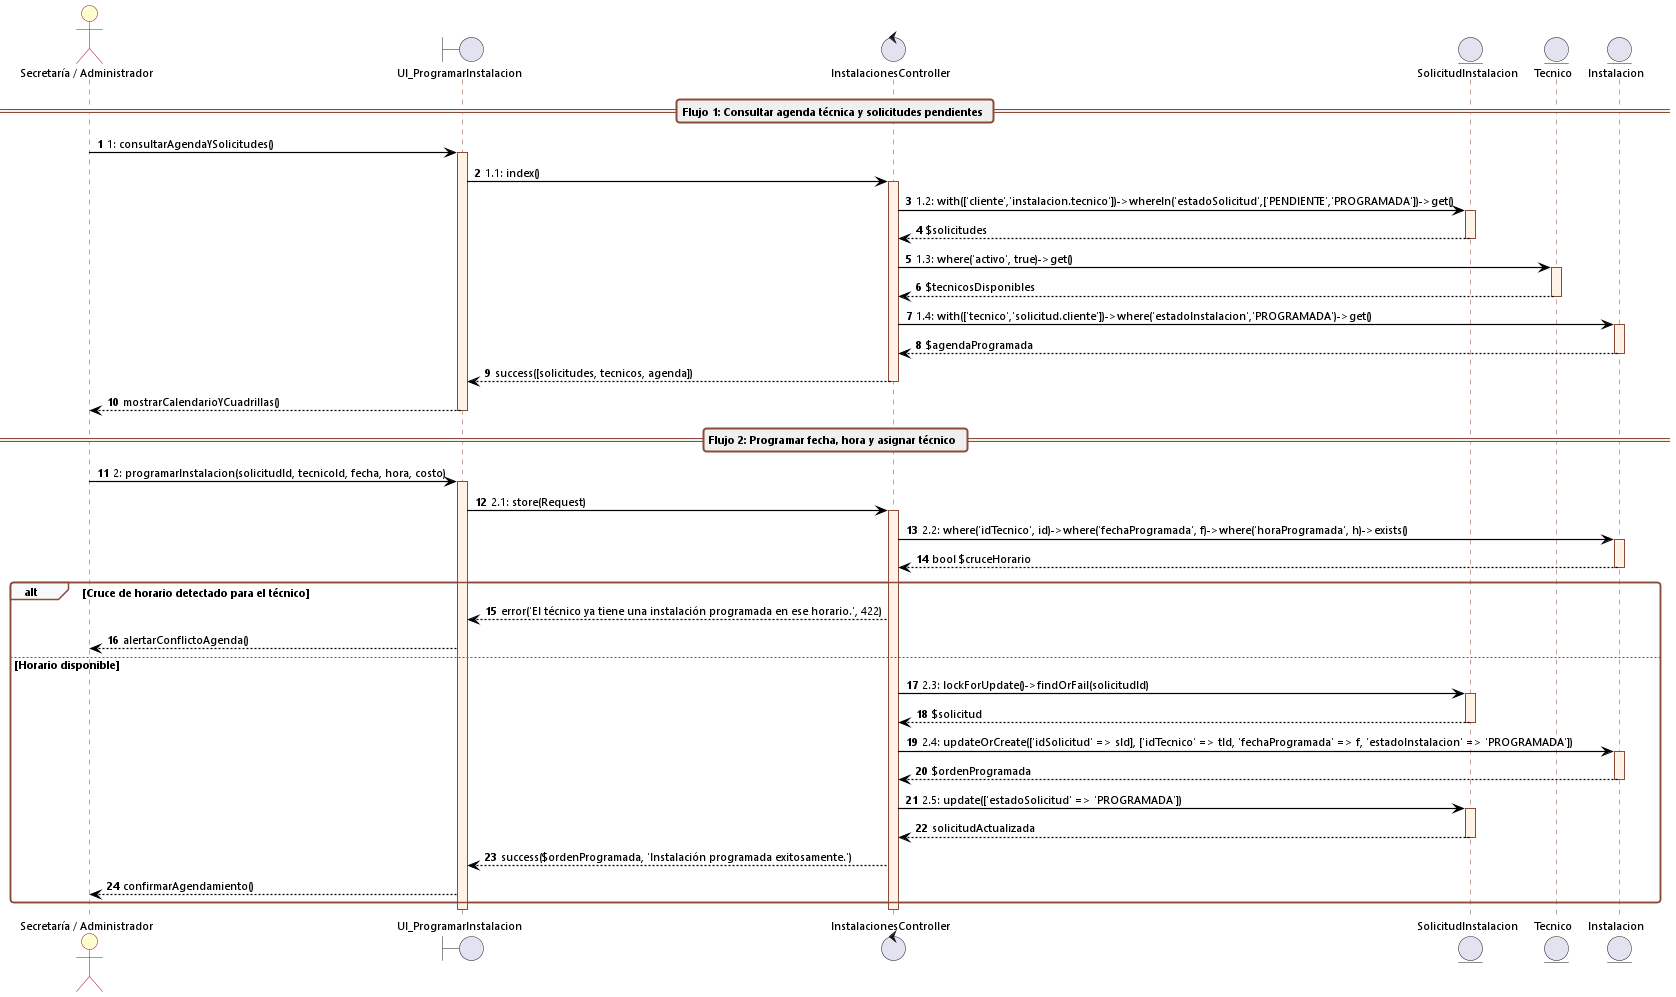

The diagram above was rendered by PlantUML. Its source (embedded in the PNG):
@startuml cu22_secuencia_programar_instalacion
autonumber
skinparam backgroundColor white
skinparam defaultFontName "Segoe UI"
skinparam defaultFontSize 11
skinparam sequenceArrowThickness 1.2
skinparam roundcorner 6

skinparam sequence {
    ArrowColor black
    ActorBorderColor #A80036
    ActorBackgroundColor #FEFECE
    LifeLineBorderColor #8A4B38
    LifeLineBackgroundColor #FFF2E6
    ParticipantBorderColor #8A4B38
    ParticipantBackgroundColor #FFF2E6
    BoxBorderColor #A80036
    BoxBackgroundColor #FAFAFA
    GroupBackgroundColor #F8F9FA
    GroupBorderColor #8A4B38
    DividerBackgroundColor #EFEFEF
    DividerBorderColor #8A4B38
}

actor "Secretaría / Administrador" as Admin
boundary UI_ProgramarInstalacion
control InstalacionesController
entity SolicitudInstalacion
entity Tecnico
entity Instalacion

== Flujo 1: Consultar agenda técnica y solicitudes pendientes ==

Admin -> UI_ProgramarInstalacion: 1: consultarAgendaYSolicitudes()
activate UI_ProgramarInstalacion

UI_ProgramarInstalacion -> InstalacionesController: 1.1: index()
activate InstalacionesController

InstalacionesController -> SolicitudInstalacion: 1.2: with(['cliente','instalacion.tecnico'])->whereIn('estadoSolicitud',['PENDIENTE','PROGRAMADA'])->get()
activate SolicitudInstalacion
SolicitudInstalacion --> InstalacionesController: $solicitudes
deactivate SolicitudInstalacion

InstalacionesController -> Tecnico: 1.3: where('activo', true)->get()
activate Tecnico
Tecnico --> InstalacionesController: $tecnicosDisponibles
deactivate Tecnico

InstalacionesController -> Instalacion: 1.4: with(['tecnico','solicitud.cliente'])->where('estadoInstalacion','PROGRAMADA')->get()
activate Instalacion
Instalacion --> InstalacionesController: $agendaProgramada
deactivate Instalacion

InstalacionesController --> UI_ProgramarInstalacion: success([solicitudes, tecnicos, agenda])
deactivate InstalacionesController

UI_ProgramarInstalacion --> Admin: mostrarCalendarioYCuadrillas()
deactivate UI_ProgramarInstalacion

== Flujo 2: Programar fecha, hora y asignar técnico ==

Admin -> UI_ProgramarInstalacion: 2: programarInstalacion(solicitudId, tecnicoId, fecha, hora, costo)
activate UI_ProgramarInstalacion

UI_ProgramarInstalacion -> InstalacionesController: 2.1: store(Request)
activate InstalacionesController

InstalacionesController -> Instalacion: 2.2: where('idTecnico', id)->where('fechaProgramada', f)->where('horaProgramada', h)->exists()
activate Instalacion
Instalacion --> InstalacionesController: bool $cruceHorario
deactivate Instalacion

alt Cruce de horario detectado para el técnico
    InstalacionesController --> UI_ProgramarInstalacion: error('El técnico ya tiene una instalación programada en ese horario.', 422)
    UI_ProgramarInstalacion --> Admin: alertarConflictoAgenda()
else Horario disponible
    InstalacionesController -> SolicitudInstalacion: 2.3: lockForUpdate()->findOrFail(solicitudId)
    activate SolicitudInstalacion
    SolicitudInstalacion --> InstalacionesController: $solicitud
    deactivate SolicitudInstalacion

    InstalacionesController -> Instalacion: 2.4: updateOrCreate(['idSolicitud' => sId], ['idTecnico' => tId, 'fechaProgramada' => f, 'estadoInstalacion' => 'PROGRAMADA'])
    activate Instalacion
    Instalacion --> InstalacionesController: $ordenProgramada
    deactivate Instalacion

    InstalacionesController -> SolicitudInstalacion: 2.5: update(['estadoSolicitud' => 'PROGRAMADA'])
    activate SolicitudInstalacion
    SolicitudInstalacion --> InstalacionesController: solicitudActualizada
    deactivate SolicitudInstalacion

    InstalacionesController --> UI_ProgramarInstalacion: success($ordenProgramada, 'Instalación programada exitosamente.')
    UI_ProgramarInstalacion --> Admin: confirmarAgendamiento()
end
deactivate InstalacionesController
deactivate UI_ProgramarInstalacion
@enduml